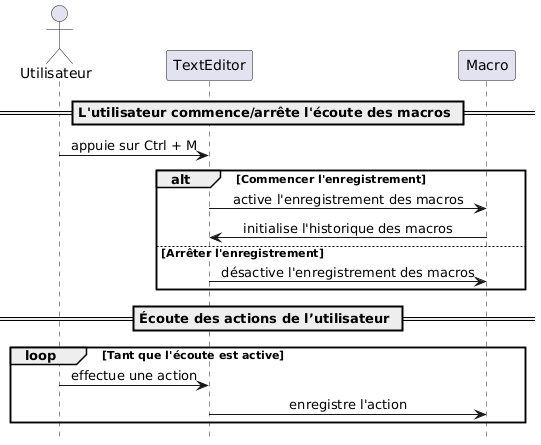

The diagram above was rendered by PlantUML. Its source (embedded in the PNG):
@startuml
hide footbox
skinparam sequenceMessageAlign center

actor Utilisateur
participant "TextEditor" as editor
participant "Macro" as macro

== L'utilisateur commence/arrête l'écoute des macros ==
Utilisateur -> editor : appuie sur Ctrl + M
alt Commencer l'enregistrement
    editor -> macro : active l'enregistrement des macros
    macro -> editor : initialise l'historique des macros
else Arrêter l'enregistrement
    editor -> macro : désactive l'enregistrement des macros
end

== Écoute des actions de l’utilisateur ==
loop Tant que l'écoute est active
    Utilisateur -> editor : effectue une action
    editor -> macro : enregistre l'action
end
@enduml